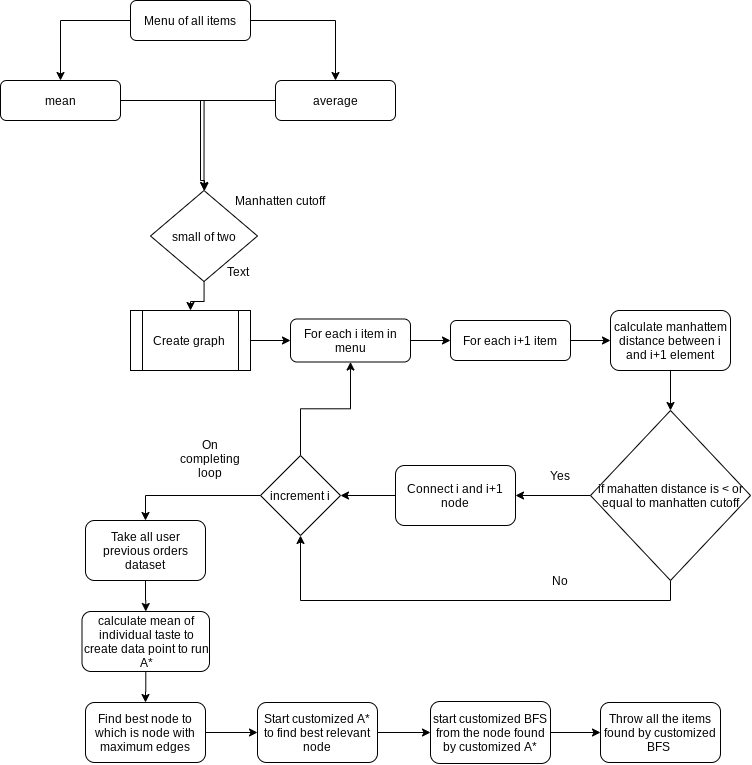

The diagram above was exported from draw.io. Its source (the exported page's mxGraphModel, read from the mxfile embedded in the PNG):
<mxGraphModel dx="1483" dy="884" grid="1" gridSize="10" guides="1" tooltips="1" connect="1" arrows="1" fold="1" page="1" pageScale="1" pageWidth="850" pageHeight="1100" math="0" shadow="0">
  <root>
    <mxCell id="0" />
    <mxCell id="1" parent="0" />
    <mxCell id="ms1JhIm3ge-jE2QTxHOl-10" style="edgeStyle=orthogonalEdgeStyle;rounded=0;orthogonalLoop=1;jettySize=auto;html=1;entryX=0.5;entryY=0;entryDx=0;entryDy=0;" parent="1" source="ms1JhIm3ge-jE2QTxHOl-1" target="ms1JhIm3ge-jE2QTxHOl-2" edge="1">
      <mxGeometry relative="1" as="geometry" />
    </mxCell>
    <mxCell id="ms1JhIm3ge-jE2QTxHOl-11" style="edgeStyle=orthogonalEdgeStyle;rounded=0;orthogonalLoop=1;jettySize=auto;html=1;" parent="1" source="ms1JhIm3ge-jE2QTxHOl-1" target="ms1JhIm3ge-jE2QTxHOl-3" edge="1">
      <mxGeometry relative="1" as="geometry" />
    </mxCell>
    <mxCell id="ms1JhIm3ge-jE2QTxHOl-1" value="Menu of all items" style="rounded=1;whiteSpace=wrap;html=1;" parent="1" vertex="1">
      <mxGeometry x="160" y="160" width="120" height="40" as="geometry" />
    </mxCell>
    <mxCell id="ms1JhIm3ge-jE2QTxHOl-12" style="edgeStyle=orthogonalEdgeStyle;rounded=0;orthogonalLoop=1;jettySize=auto;html=1;entryX=0.5;entryY=0;entryDx=0;entryDy=0;" parent="1" source="ms1JhIm3ge-jE2QTxHOl-2" target="ms1JhIm3ge-jE2QTxHOl-4" edge="1">
      <mxGeometry relative="1" as="geometry">
        <Array as="points">
          <mxPoint x="234" y="260" />
        </Array>
      </mxGeometry>
    </mxCell>
    <mxCell id="ms1JhIm3ge-jE2QTxHOl-2" value="mean" style="rounded=1;whiteSpace=wrap;html=1;" parent="1" vertex="1">
      <mxGeometry x="30" y="240" width="120" height="40" as="geometry" />
    </mxCell>
    <mxCell id="ms1JhIm3ge-jE2QTxHOl-13" style="edgeStyle=orthogonalEdgeStyle;rounded=0;orthogonalLoop=1;jettySize=auto;html=1;" parent="1" source="ms1JhIm3ge-jE2QTxHOl-3" target="ms1JhIm3ge-jE2QTxHOl-4" edge="1">
      <mxGeometry relative="1" as="geometry">
        <mxPoint x="220" y="340" as="targetPoint" />
        <Array as="points">
          <mxPoint x="230" y="260" />
          <mxPoint x="230" y="340" />
          <mxPoint x="234" y="340" />
        </Array>
      </mxGeometry>
    </mxCell>
    <mxCell id="ms1JhIm3ge-jE2QTxHOl-3" value="average" style="rounded=1;whiteSpace=wrap;html=1;" parent="1" vertex="1">
      <mxGeometry x="305" y="240" width="120" height="40" as="geometry" />
    </mxCell>
    <mxCell id="ms1JhIm3ge-jE2QTxHOl-18" style="edgeStyle=orthogonalEdgeStyle;rounded=0;orthogonalLoop=1;jettySize=auto;html=1;entryX=0.5;entryY=0;entryDx=0;entryDy=0;" parent="1" source="ms1JhIm3ge-jE2QTxHOl-4" target="ms1JhIm3ge-jE2QTxHOl-16" edge="1">
      <mxGeometry relative="1" as="geometry" />
    </mxCell>
    <mxCell id="ms1JhIm3ge-jE2QTxHOl-4" value="small of two" style="rhombus;whiteSpace=wrap;html=1;" parent="1" vertex="1">
      <mxGeometry x="180" y="350" width="107" height="91" as="geometry" />
    </mxCell>
    <mxCell id="ms1JhIm3ge-jE2QTxHOl-40" value="Text" style="text;html=1;align=center;verticalAlign=middle;resizable=0;points=[];autosize=1;" parent="ms1JhIm3ge-jE2QTxHOl-4" vertex="1">
      <mxGeometry x="67" y="71" width="40" height="20" as="geometry" />
    </mxCell>
    <mxCell id="ms1JhIm3ge-jE2QTxHOl-14" value="Manhatten cutoff" style="text;html=1;strokeColor=none;fillColor=none;align=center;verticalAlign=middle;whiteSpace=wrap;rounded=0;" parent="1" vertex="1">
      <mxGeometry x="260" y="350" width="100" height="20" as="geometry" />
    </mxCell>
    <mxCell id="ms1JhIm3ge-jE2QTxHOl-26" value="" style="edgeStyle=orthogonalEdgeStyle;rounded=0;orthogonalLoop=1;jettySize=auto;html=1;" parent="1" source="ms1JhIm3ge-jE2QTxHOl-16" target="ms1JhIm3ge-jE2QTxHOl-19" edge="1">
      <mxGeometry relative="1" as="geometry" />
    </mxCell>
    <mxCell id="ms1JhIm3ge-jE2QTxHOl-16" value="Create graph" style="shape=process;whiteSpace=wrap;html=1;backgroundOutline=1;" parent="1" vertex="1">
      <mxGeometry x="160" y="470" width="120" height="60" as="geometry" />
    </mxCell>
    <mxCell id="ms1JhIm3ge-jE2QTxHOl-23" value="" style="edgeStyle=orthogonalEdgeStyle;rounded=0;orthogonalLoop=1;jettySize=auto;html=1;" parent="1" source="ms1JhIm3ge-jE2QTxHOl-19" target="ms1JhIm3ge-jE2QTxHOl-20" edge="1">
      <mxGeometry relative="1" as="geometry" />
    </mxCell>
    <mxCell id="ms1JhIm3ge-jE2QTxHOl-19" value="For each i item in menu" style="rounded=1;whiteSpace=wrap;html=1;" parent="1" vertex="1">
      <mxGeometry x="320" y="478.5" width="120" height="43" as="geometry" />
    </mxCell>
    <mxCell id="ms1JhIm3ge-jE2QTxHOl-25" value="" style="edgeStyle=orthogonalEdgeStyle;rounded=0;orthogonalLoop=1;jettySize=auto;html=1;" parent="1" source="ms1JhIm3ge-jE2QTxHOl-20" target="ms1JhIm3ge-jE2QTxHOl-22" edge="1">
      <mxGeometry relative="1" as="geometry" />
    </mxCell>
    <mxCell id="ms1JhIm3ge-jE2QTxHOl-20" value="For each i+1 item" style="rounded=1;whiteSpace=wrap;html=1;" parent="1" vertex="1">
      <mxGeometry x="480" y="480" width="120" height="40" as="geometry" />
    </mxCell>
    <mxCell id="ms1JhIm3ge-jE2QTxHOl-30" value="" style="edgeStyle=orthogonalEdgeStyle;rounded=0;orthogonalLoop=1;jettySize=auto;html=1;" parent="1" source="ms1JhIm3ge-jE2QTxHOl-22" target="ms1JhIm3ge-jE2QTxHOl-27" edge="1">
      <mxGeometry relative="1" as="geometry" />
    </mxCell>
    <mxCell id="ms1JhIm3ge-jE2QTxHOl-22" value="calculate manhattem distance between i and i+1 element" style="rounded=1;whiteSpace=wrap;html=1;" parent="1" vertex="1">
      <mxGeometry x="640" y="470" width="120" height="60" as="geometry" />
    </mxCell>
    <mxCell id="ms1JhIm3ge-jE2QTxHOl-31" value="" style="edgeStyle=orthogonalEdgeStyle;rounded=0;orthogonalLoop=1;jettySize=auto;html=1;" parent="1" source="ms1JhIm3ge-jE2QTxHOl-27" target="ms1JhIm3ge-jE2QTxHOl-28" edge="1">
      <mxGeometry relative="1" as="geometry" />
    </mxCell>
    <mxCell id="ms1JhIm3ge-jE2QTxHOl-37" style="edgeStyle=orthogonalEdgeStyle;rounded=0;orthogonalLoop=1;jettySize=auto;html=1;entryX=0.5;entryY=1;entryDx=0;entryDy=0;" parent="1" source="ms1JhIm3ge-jE2QTxHOl-27" target="ms1JhIm3ge-jE2QTxHOl-29" edge="1">
      <mxGeometry relative="1" as="geometry">
        <Array as="points">
          <mxPoint x="700" y="760" />
          <mxPoint x="330" y="760" />
        </Array>
      </mxGeometry>
    </mxCell>
    <mxCell id="ms1JhIm3ge-jE2QTxHOl-27" value="if mahatten distance is &amp;lt; or equal to manhatten cutoff" style="rhombus;whiteSpace=wrap;html=1;" parent="1" vertex="1">
      <mxGeometry x="620" y="570" width="160" height="170" as="geometry" />
    </mxCell>
    <mxCell id="ms1JhIm3ge-jE2QTxHOl-38" value="" style="edgeStyle=orthogonalEdgeStyle;rounded=0;orthogonalLoop=1;jettySize=auto;html=1;" parent="1" source="ms1JhIm3ge-jE2QTxHOl-28" target="ms1JhIm3ge-jE2QTxHOl-29" edge="1">
      <mxGeometry relative="1" as="geometry" />
    </mxCell>
    <mxCell id="ms1JhIm3ge-jE2QTxHOl-28" value="Connect i and i+1 node" style="rounded=1;whiteSpace=wrap;html=1;" parent="1" vertex="1">
      <mxGeometry x="425" y="625" width="120" height="60" as="geometry" />
    </mxCell>
    <mxCell id="ms1JhIm3ge-jE2QTxHOl-39" style="edgeStyle=orthogonalEdgeStyle;rounded=0;orthogonalLoop=1;jettySize=auto;html=1;" parent="1" source="ms1JhIm3ge-jE2QTxHOl-29" target="ms1JhIm3ge-jE2QTxHOl-19" edge="1">
      <mxGeometry relative="1" as="geometry" />
    </mxCell>
    <mxCell id="ms1JhIm3ge-jE2QTxHOl-42" style="edgeStyle=orthogonalEdgeStyle;rounded=0;orthogonalLoop=1;jettySize=auto;html=1;entryX=0.5;entryY=0;entryDx=0;entryDy=0;" parent="1" source="ms1JhIm3ge-jE2QTxHOl-57" target="ms1JhIm3ge-jE2QTxHOl-41" edge="1">
      <mxGeometry relative="1" as="geometry" />
    </mxCell>
    <mxCell id="ms1JhIm3ge-jE2QTxHOl-56" style="edgeStyle=orthogonalEdgeStyle;rounded=0;orthogonalLoop=1;jettySize=auto;html=1;entryX=0.5;entryY=0;entryDx=0;entryDy=0;" parent="1" source="ms1JhIm3ge-jE2QTxHOl-29" target="ms1JhIm3ge-jE2QTxHOl-54" edge="1">
      <mxGeometry relative="1" as="geometry" />
    </mxCell>
    <mxCell id="ms1JhIm3ge-jE2QTxHOl-29" value="increment i" style="rhombus;whiteSpace=wrap;html=1;" parent="1" vertex="1">
      <mxGeometry x="290" y="615" width="80" height="80" as="geometry" />
    </mxCell>
    <mxCell id="ms1JhIm3ge-jE2QTxHOl-35" value="Yes" style="text;html=1;strokeColor=none;fillColor=none;align=center;verticalAlign=middle;whiteSpace=wrap;rounded=0;" parent="1" vertex="1">
      <mxGeometry x="570" y="625" width="40" height="20" as="geometry" />
    </mxCell>
    <mxCell id="ms1JhIm3ge-jE2QTxHOl-36" value="No" style="text;html=1;strokeColor=none;fillColor=none;align=center;verticalAlign=middle;whiteSpace=wrap;rounded=0;" parent="1" vertex="1">
      <mxGeometry x="570" y="730" width="40" height="20" as="geometry" />
    </mxCell>
    <mxCell id="ms1JhIm3ge-jE2QTxHOl-47" style="edgeStyle=orthogonalEdgeStyle;rounded=0;orthogonalLoop=1;jettySize=auto;html=1;" parent="1" source="ms1JhIm3ge-jE2QTxHOl-41" target="ms1JhIm3ge-jE2QTxHOl-44" edge="1">
      <mxGeometry relative="1" as="geometry" />
    </mxCell>
    <mxCell id="ms1JhIm3ge-jE2QTxHOl-41" value="Find best node to which is node with maximum edges" style="rounded=1;whiteSpace=wrap;html=1;" parent="1" vertex="1">
      <mxGeometry x="115" y="862" width="120" height="60" as="geometry" />
    </mxCell>
    <mxCell id="ms1JhIm3ge-jE2QTxHOl-43" value="On completing loop" style="text;html=1;strokeColor=none;fillColor=none;align=center;verticalAlign=middle;whiteSpace=wrap;rounded=0;" parent="1" vertex="1">
      <mxGeometry x="219.5" y="608" width="40" height="20" as="geometry" />
    </mxCell>
    <mxCell id="ms1JhIm3ge-jE2QTxHOl-49" style="edgeStyle=orthogonalEdgeStyle;rounded=0;orthogonalLoop=1;jettySize=auto;html=1;" parent="1" source="ms1JhIm3ge-jE2QTxHOl-44" target="ms1JhIm3ge-jE2QTxHOl-48" edge="1">
      <mxGeometry relative="1" as="geometry" />
    </mxCell>
    <mxCell id="ms1JhIm3ge-jE2QTxHOl-44" value="Start customized A* to find best relevant node" style="rounded=1;whiteSpace=wrap;html=1;" parent="1" vertex="1">
      <mxGeometry x="287" y="862" width="120" height="60" as="geometry" />
    </mxCell>
    <mxCell id="ms1JhIm3ge-jE2QTxHOl-53" value="" style="edgeStyle=orthogonalEdgeStyle;rounded=0;orthogonalLoop=1;jettySize=auto;html=1;" parent="1" source="ms1JhIm3ge-jE2QTxHOl-48" target="ms1JhIm3ge-jE2QTxHOl-52" edge="1">
      <mxGeometry relative="1" as="geometry" />
    </mxCell>
    <mxCell id="ms1JhIm3ge-jE2QTxHOl-48" value="start customized BFS from the node found by customized A*" style="rounded=1;whiteSpace=wrap;html=1;" parent="1" vertex="1">
      <mxGeometry x="460" y="861" width="120" height="62" as="geometry" />
    </mxCell>
    <mxCell id="ms1JhIm3ge-jE2QTxHOl-52" value="Throw all the items found by customized&lt;br&gt;BFS&amp;nbsp;" style="rounded=1;whiteSpace=wrap;html=1;" parent="1" vertex="1">
      <mxGeometry x="630" y="862" width="120" height="60" as="geometry" />
    </mxCell>
    <mxCell id="ms1JhIm3ge-jE2QTxHOl-54" value="Take all user previous orders dataset" style="rounded=1;whiteSpace=wrap;html=1;" parent="1" vertex="1">
      <mxGeometry x="115" y="680" width="120" height="60" as="geometry" />
    </mxCell>
    <mxCell id="ms1JhIm3ge-jE2QTxHOl-57" value="calculate mean of individual taste to create data point to run A*" style="rounded=1;whiteSpace=wrap;html=1;" parent="1" vertex="1">
      <mxGeometry x="111.5" y="771" width="127.5" height="60" as="geometry" />
    </mxCell>
    <mxCell id="ms1JhIm3ge-jE2QTxHOl-58" style="edgeStyle=orthogonalEdgeStyle;rounded=0;orthogonalLoop=1;jettySize=auto;html=1;entryX=0.5;entryY=0;entryDx=0;entryDy=0;" parent="1" source="ms1JhIm3ge-jE2QTxHOl-54" target="ms1JhIm3ge-jE2QTxHOl-57" edge="1">
      <mxGeometry relative="1" as="geometry">
        <mxPoint x="175" y="740" as="sourcePoint" />
        <mxPoint x="175" y="845" as="targetPoint" />
      </mxGeometry>
    </mxCell>
  </root>
</mxGraphModel>